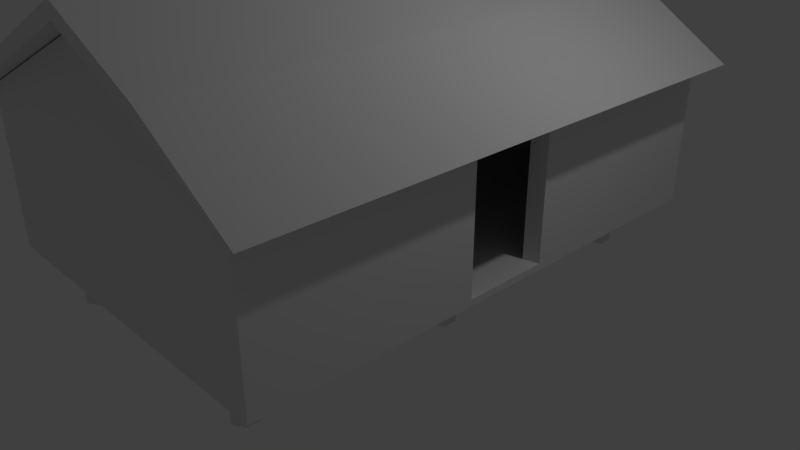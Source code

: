 # Source: shelter_model.blend  (saved by Blender 2.79.0; exported with 4.5.12 LTS)
import bpy
from mathutils import Matrix  # noqa: F401  (used for matrix-valued properties, if any)

bpy.ops.wm.read_factory_settings(use_empty=True)
scene = bpy.context.scene
scene.name = 'Scene'

# ---- collections
col_collection_1 = bpy.data.collections.new('Collection 1'); scene.collection.children.link(col_collection_1)
col_collection_2 = bpy.data.collections.new('Collection 2'); scene.collection.children.link(col_collection_2)
col_collection_2.hide_render = True
col_collection_2.hide_viewport = True

# ---- world
world_world = bpy.data.worlds.new('World'); scene.world = world_world
world_world.color = (0.05088, 0.05088, 0.05088)
world_world.use_sun_shadow = False
world_world.sun_shadow_jitter_overblur = 0.0
world_world.cycles.sampling_method = 'MANUAL'

# ---- cameras
cam_camera = bpy.data.cameras.new('Camera')
cam_camera.clip_end = 100.0
cam_camera.lens = 35.0
cam_camera.sensor_width = 32.0
cam_camera.sensor_height = 18.0
cam_camera.ortho_scale = 7.314
cam_camera.dof.focus_distance = 0.0
cam_camera.dof.aperture_fstop = 128.0

# ---- lights
light_lamp = bpy.data.lights.new('Lamp', 'POINT')
light_lamp.transmission_factor = 0.0
light_lamp.cutoff_distance = 30.0
light_lamp.energy = 100.0
light_lamp.shadow_buffer_clip_start = 1.001
light_lamp.shadow_soft_size = 0.1
light_lamp.shadow_maximum_resolution = 0.006
light_lamp.use_absolute_resolution = True

# ---- meshes
me_cube_001 = bpy.data.meshes.new('Cube.001')
me_cube_001.from_pydata([(-1.0, -1.0, -0.03237), (-1.0, -1.0, 1.968), (-1.0, 1.0, -0.03237), (-1.0, 1.0, 1.968), (1.0, -1.0, -0.03237), (1.0, -1.0, 1.968), (1.0, 1.0, -0.03237), (1.0, 1.0, 1.968), (-0.9112, -0.9112, 1.968), (-0.9112, -0.9112, -0.03237), (0.9112, -0.9112, 1.968), (0.9112, -0.9112, -0.03237), (-0.9112, 0.9112, 1.968), (-0.9112, 0.9112, -0.03237), (0.9112, 0.9112, 1.968), (0.9112, 0.9112, -0.03237), (0.05376, -0.958, 3.0), (-0.05376, -0.958, 3.0), (-0.04898, -0.9532, 3.0), (0.04898, -0.9532, 3.0), (-0.05939, 0.9582, 3.0), (0.05939, 0.9582, 3.0), (-0.05412, 0.953, 3.0), (0.05412, 0.953, 3.0), (1.0, -0.1667, -0.03237), (1.0, 0.1667, -0.03237), (1.0, 0.1667, 1.968), (1.0, -0.1667, 1.968), (0.9112, -0.1519, 1.968), (0.9112, 0.1519, 1.968), (0.9112, 0.1519, -0.03237), (0.9112, -0.1519, -0.03237), (-1.0, -1.0, 1.668), (-1.0, 1.0, 1.668), (1.0, 1.0, 1.668), (1.0, -1.0, 1.668), (1.0, 0.1667, 1.668), (1.0, -0.1667, 1.668), (-0.9112, -0.9112, 1.668), (0.9112, 0.9112, 1.668), (0.9112, -0.9112, 1.668), (-0.9112, 0.9112, 1.668), (0.9112, -0.1519, 1.668), (0.9112, 0.1519, 1.668), (-1.0, 1.0, 0.05263), (1.0, 1.0, 0.05263), (1.0, -1.0, 0.05263), (0.9112, 0.9112, 0.05263), (0.9112, -0.9112, 0.05263), (-0.9112, 0.9112, 0.05263), (0.9112, -0.1519, 0.05263), (0.9112, 0.1519, 0.05263), (1.0, 0.1667, 0.05263), (1.0, -0.1667, 0.05263), (-1.0, -1.0, 0.05263), (-0.9112, -0.9112, 0.05263), (-1.0, 0.1667, -0.03237), (-1.0, -0.1667, -0.03237), (-1.0, -0.1667, 1.968), (-1.0, 0.1667, 1.968), (-0.9112, -0.1519, -0.03237), (-0.9112, 0.1519, -0.03237), (-0.9112, 0.1519, 1.968), (-0.9112, -0.1519, 1.968), (-1.0, -0.1667, 1.668), (-1.0, 0.1667, 1.668), (-0.9112, 0.1519, 1.668), (-0.9112, -0.1519, 1.668), (-0.9112, 0.1519, 0.05263), (-0.9112, -0.1519, 0.05263), (-1.0, -0.1667, 0.05263), (-1.0, 0.1667, 0.05263), (-0.5712, -1.05, 2.648), (-1.142, -1.05, 1.83), (-0.5712, 1.05, 2.648), (-1.142, 1.05, 1.83), (0.5712, -1.05, 2.648), (1.142, -1.05, 1.83), (0.5712, 1.05, 2.648), (1.142, 1.05, 1.83), (0.0, 1.05, 3.273), (0.0, 1.05, 3.08), (0.0, -1.05, 3.273), (0.0, -1.05, 3.08), (0.6301, -0.8043, -0.6929), (0.6301, -0.8043, -0.001924), (0.6955, -0.8296, -0.6929), (0.6955, -0.8296, -0.001924), (0.6955, -0.8802, -0.6929), (0.6955, -0.8802, -0.001924), (0.6301, -0.9056, -0.6929), (0.6301, -0.9056, -0.001924), (0.5646, -0.8802, -0.6929), (0.5646, -0.8802, -0.001924), (0.5646, -0.8296, -0.6929), (0.5646, -0.8296, -0.001924), (-0.05788, -0.4578, -0.6929), (-0.05788, -0.4578, -0.001924), (0.007557, -0.4831, -0.6929), (0.007557, -0.4831, -0.001924), (0.007557, -0.5337, -0.6929), (0.007557, -0.5337, -0.001924), (-0.05788, -0.559, -0.6929), (-0.05788, -0.559, -0.001924), (-0.1233, -0.5337, -0.6929), (-0.1233, -0.5337, -0.001924), (-0.1233, -0.4831, -0.6929), (-0.1233, -0.4831, -0.001924), (-0.04542, 0.3751, -0.6929), (-0.04542, 0.3751, -0.001924), (0.02001, 0.3498, -0.6929), (0.02001, 0.3498, -0.001924), (0.02001, 0.2992, -0.6929), (0.02001, 0.2992, -0.001924), (-0.04542, 0.2739, -0.6929), (-0.04542, 0.2739, -0.001924), (-0.1109, 0.2992, -0.6929), (-0.1109, 0.2992, -0.001924), (-0.1109, 0.3498, -0.6929), (-0.1109, 0.3498, -0.001924), (0.6777, 0.8811, -0.6929), (0.6777, 0.8811, -0.001924), (0.7431, 0.8558, -0.6929), (0.7431, 0.8558, -0.001924), (0.7431, 0.8052, -0.6929), (0.7431, 0.8052, -0.001924), (0.6777, 0.7799, -0.6929), (0.6777, 0.7799, -0.001924), (0.6122, 0.8052, -0.6929), (0.6122, 0.8052, -0.001924), (0.6122, 0.8558, -0.6929), (0.6122, 0.8558, -0.001924), (0.6652, -0.01412, -0.6929), (0.6652, -0.01412, -0.001924), (0.7307, -0.03943, -0.6929), (0.7307, -0.03943, -0.001924), (0.7307, -0.09005, -0.6929), (0.7307, -0.09005, -0.001924), (0.6652, -0.1154, -0.6929), (0.6652, -0.1154, -0.001924), (0.5998, -0.09005, -0.6929), (0.5998, -0.09005, -0.001924), (0.5998, -0.03943, -0.6929), (0.5998, -0.03943, -0.001924), (-0.7495, 0.8453, -0.6929), (-0.7495, 0.8453, -0.001924), (-0.684, 0.82, -0.6929), (-0.684, 0.82, -0.001924), (-0.684, 0.7694, -0.6929), (-0.684, 0.7694, -0.001924), (-0.7495, 0.7441, -0.6929), (-0.7495, 0.7441, -0.001924), (-0.8149, 0.7694, -0.6929), (-0.8149, 0.7694, -0.001924), (-0.8149, 0.82, -0.6929), (-0.8149, 0.82, -0.001924), (-0.7465, 0.004532, -0.6929), (-0.7465, 0.004532, -0.001924), (-0.6811, -0.02078, -0.6929), (-0.6811, -0.02078, -0.001924), (-0.6811, -0.07139, -0.6929), (-0.6811, -0.07139, -0.001924), (-0.7465, -0.0967, -0.6929), (-0.7465, -0.0967, -0.001924), (-0.812, -0.07139, -0.6929), (-0.812, -0.07139, -0.001924), (-0.812, -0.02078, -0.6929), (-0.812, -0.02078, -0.001924), (-0.7326, -0.8043, -0.6929), (-0.7326, -0.8043, -0.001924), (-0.6672, -0.8296, -0.6929), (-0.6672, -0.8296, -0.001924), (-0.6672, -0.8802, -0.6929), (-0.6672, -0.8802, -0.001924), (-0.7326, -0.9056, -0.6929), (-0.7326, -0.9056, -0.001924), (-0.7981, -0.8802, -0.6929), (-0.7981, -0.8802, -0.001924), (-0.7981, -0.8296, -0.6929), (-0.7981, -0.8296, -0.001924)], [(60, 69), (61, 68)], [(65, 59, 3, 33), (33, 3, 7, 34), (37, 27, 5, 35), (35, 5, 1, 32), (2, 6, 15, 13), (27, 28, 10, 5), (43, 29, 14, 39), (39, 14, 12, 41), (59, 62, 12, 3), (67, 63, 8, 38), (38, 8, 10, 40), (60, 9, 0, 57), (14, 7, 21, 23), (10, 8, 18, 19), (0, 9, 11, 4), (31, 24, 4, 11), (16, 19, 18, 17), (8, 1, 17, 18), (1, 5, 16, 17), (5, 10, 19, 16), (20, 22, 23, 21), (3, 12, 22, 20), (12, 14, 23, 22), (7, 3, 20, 21), (15, 6, 25, 30), (43, 36, 37, 42), (40, 10, 28, 42), (42, 28, 29, 43), (7, 14, 29, 26), (26, 29, 28, 27), (34, 7, 26, 36), (36, 26, 27, 37), (45, 34, 36, 52), (46, 35, 32, 54), (53, 37, 35, 46), (44, 33, 34, 45), (71, 65, 33, 44), (53, 52, 51, 50), (48, 40, 42, 50), (55, 38, 40, 48), (69, 67, 38, 55), (47, 39, 41, 49), (51, 43, 39, 47), (30, 25, 24, 31), (43, 51, 52, 36), (54, 32, 64, 70), (68, 66, 67, 69), (49, 41, 66, 68), (57, 70, 71, 56), (0, 54, 70, 57), (42, 37, 53, 50), (56, 71, 44, 2), (2, 44, 45, 6), (24, 53, 46, 4), (4, 46, 54, 0), (6, 45, 52, 25), (70, 64, 65, 71), (13, 61, 56, 2), (61, 60, 57, 56), (41, 12, 62, 66), (66, 62, 63, 67), (1, 8, 63, 58), (58, 63, 62, 59), (32, 1, 58, 64), (64, 58, 59, 65), (51, 47, 49, 68), (69, 55, 48, 50), (9, 60, 31, 11), (61, 13, 15, 30), (69, 50, 51, 68), (61, 30, 31, 60), (53, 24, 25, 52), (72, 73, 75, 74), (80, 81, 79, 78), (78, 79, 77, 76), (82, 83, 73, 72), (80, 78, 76, 82), (81, 75, 73, 83), (79, 81, 83, 77), (74, 80, 82, 72), (76, 77, 83, 82), (74, 75, 81, 80), (84, 85, 87, 86), (86, 87, 89, 88), (88, 89, 91, 90), (90, 91, 93, 92), (87, 85, 95, 93, 91, 89), (92, 93, 95, 94), (94, 95, 85, 84), (84, 86, 88, 90, 92, 94), (96, 97, 99, 98), (98, 99, 101, 100), (100, 101, 103, 102), (102, 103, 105, 104), (99, 97, 107, 105, 103, 101), (104, 105, 107, 106), (106, 107, 97, 96), (96, 98, 100, 102, 104, 106), (108, 109, 111, 110), (110, 111, 113, 112), (112, 113, 115, 114), (114, 115, 117, 116), (111, 109, 119, 117, 115, 113), (116, 117, 119, 118), (118, 119, 109, 108), (108, 110, 112, 114, 116, 118), (120, 121, 123, 122), (122, 123, 125, 124), (124, 125, 127, 126), (126, 127, 129, 128), (123, 121, 131, 129, 127, 125), (128, 129, 131, 130), (130, 131, 121, 120), (120, 122, 124, 126, 128, 130), (132, 133, 135, 134), (134, 135, 137, 136), (136, 137, 139, 138), (138, 139, 141, 140), (135, 133, 143, 141, 139, 137), (140, 141, 143, 142), (142, 143, 133, 132), (132, 134, 136, 138, 140, 142), (144, 145, 147, 146), (146, 147, 149, 148), (148, 149, 151, 150), (150, 151, 153, 152), (147, 145, 155, 153, 151, 149), (152, 153, 155, 154), (154, 155, 145, 144), (144, 146, 148, 150, 152, 154), (156, 157, 159, 158), (158, 159, 161, 160), (160, 161, 163, 162), (162, 163, 165, 164), (159, 157, 167, 165, 163, 161), (164, 165, 167, 166), (166, 167, 157, 156), (156, 158, 160, 162, 164, 166), (168, 169, 171, 170), (170, 171, 173, 172), (172, 173, 175, 174), (174, 175, 177, 176), (171, 169, 179, 177, 175, 173), (176, 177, 179, 178), (178, 179, 169, 168), (168, 170, 172, 174, 176, 178)])
me_cube_001.use_remesh_preserve_volume = False
me_cube_001.use_remesh_preserve_attributes = False
me_cube_001.use_mirror_vertex_groups = False
me_cube_001.update()
me_cube_005 = bpy.data.meshes.new('Cube.005')
me_cube_005.from_pydata([(-1.0, -1.0, -0.03237), (-1.0, -1.0, 1.968), (-1.0, 1.0, -0.03237), (-1.0, 1.0, 1.968), (1.0, -1.0, -0.03237), (1.0, -1.0, 1.968), (1.0, 1.0, -0.03237), (1.0, 1.0, 1.968), (-0.9112, -0.9112, 1.968), (-0.9112, -0.9112, -0.03237), (0.9112, -0.9112, 1.968), (0.9112, -0.9112, -0.03237), (-0.9112, 0.9112, 1.968), (-0.9112, 0.9112, -0.03237), (0.9112, 0.9112, 1.968), (0.9112, 0.9112, -0.03237), (0.05376, -0.958, 3.0), (-0.05376, -0.958, 3.0), (-0.04898, -0.9532, 3.0), (0.04898, -0.9532, 3.0), (-0.05939, 0.9582, 3.0), (0.05939, 0.9582, 3.0), (-0.05412, 0.953, 3.0), (0.05412, 0.953, 3.0), (1.0, -0.1667, -0.03237), (1.0, 0.1667, -0.03237), (1.0, 0.1667, 1.968), (1.0, -0.1667, 1.968), (0.9112, -0.1519, 1.968), (0.9112, 0.1519, 1.968), (0.9112, 0.1519, -0.03237), (0.9112, -0.1519, -0.03237), (-1.0, -1.0, 1.668), (-1.0, 1.0, 1.668), (1.0, 1.0, 1.668), (1.0, -1.0, 1.668), (1.0, 0.1667, 1.668), (1.0, -0.1667, 1.668), (-0.9112, -0.9112, 1.668), (0.9112, 0.9112, 1.668), (0.9112, -0.9112, 1.668), (-0.9112, 0.9112, 1.668), (0.9112, -0.1519, 1.668), (0.9112, 0.1519, 1.668), (-1.0, 1.0, 0.05263), (1.0, 1.0, 0.05263), (1.0, -1.0, 0.05263), (0.9112, 0.9112, 0.05263), (0.9112, -0.9112, 0.05263), (-0.9112, 0.9112, 0.05263), (0.9112, -0.1519, 0.05263), (0.9112, 0.1519, 0.05263), (1.0, 0.1667, 0.05263), (1.0, -0.1667, 0.05263), (-1.0, -1.0, 0.05263), (-0.9112, -0.9112, 0.05263), (-1.0, 0.1667, -0.03237), (-1.0, -0.1667, -0.03237), (-1.0, -0.1667, 1.968), (-1.0, 0.1667, 1.968), (-0.9112, -0.1519, -0.03237), (-0.9112, 0.1519, -0.03237), (-0.9112, 0.1519, 1.968), (-0.9112, -0.1519, 1.968), (-1.0, -0.1667, 1.668), (-1.0, 0.1667, 1.668), (-0.9112, 0.1519, 1.668), (-0.9112, -0.1519, 1.668), (-0.9112, 0.1519, 0.05263), (-0.9112, -0.1519, 0.05263), (-1.0, -0.1667, 0.05263), (-1.0, 0.1667, 0.05263)], [(60, 69), (61, 68)], [(65, 59, 3, 33), (33, 3, 7, 34), (37, 27, 5, 35), (35, 5, 1, 32), (2, 6, 15, 13), (27, 28, 10, 5), (43, 29, 14, 39), (39, 14, 12, 41), (59, 62, 12, 3), (67, 63, 8, 38), (38, 8, 10, 40), (60, 9, 0, 57), (14, 7, 21, 23), (10, 8, 18, 19), (0, 9, 11, 4), (31, 24, 4, 11), (16, 19, 18, 17), (8, 1, 17, 18), (1, 5, 16, 17), (5, 10, 19, 16), (20, 22, 23, 21), (3, 12, 22, 20), (12, 14, 23, 22), (7, 3, 20, 21), (15, 6, 25, 30), (43, 36, 37, 42), (40, 10, 28, 42), (42, 28, 29, 43), (7, 14, 29, 26), (26, 29, 28, 27), (34, 7, 26, 36), (36, 26, 27, 37), (45, 34, 36, 52), (46, 35, 32, 54), (53, 37, 35, 46), (44, 33, 34, 45), (71, 65, 33, 44), (53, 52, 51, 50), (48, 40, 42, 50), (55, 38, 40, 48), (69, 67, 38, 55), (47, 39, 41, 49), (51, 43, 39, 47), (30, 25, 24, 31), (43, 51, 52, 36), (54, 32, 64, 70), (68, 66, 67, 69), (49, 41, 66, 68), (57, 70, 71, 56), (0, 54, 70, 57), (42, 37, 53, 50), (56, 71, 44, 2), (2, 44, 45, 6), (24, 53, 46, 4), (4, 46, 54, 0), (6, 45, 52, 25), (70, 64, 65, 71), (13, 61, 56, 2), (61, 60, 57, 56), (41, 12, 62, 66), (66, 62, 63, 67), (1, 8, 63, 58), (58, 63, 62, 59), (32, 1, 58, 64), (64, 58, 59, 65), (51, 47, 49, 68), (69, 55, 48, 50), (9, 60, 31, 11), (61, 13, 15, 30), (69, 50, 51, 68), (61, 30, 31, 60), (53, 24, 25, 52)])
me_cube_005.use_remesh_preserve_volume = False
me_cube_005.use_remesh_preserve_attributes = False
me_cube_005.use_mirror_vertex_groups = False
me_cube_005.update()
me_cube_004 = bpy.data.meshes.new('Cube.004')
me_cube_004.from_pydata([(-1.296, -3.556, 7.587), (-2.592, -3.556, 16.08), (-1.296, 3.556, 7.587), (-2.592, 3.556, 16.08), (1.296, -3.556, 7.587), (2.592, -3.556, 16.08), (1.296, 3.556, 7.587), (2.592, 3.556, 16.08), (0.0, 3.556, 1.091), (0.0, 3.556, 3.091), (0.0, -3.556, 1.091), (0.0, -3.556, 3.091)], [], [(0, 1, 3, 2), (8, 9, 7, 6), (6, 7, 5, 4), (10, 11, 1, 0), (8, 6, 4, 10), (9, 3, 1, 11), (7, 9, 11, 5), (2, 8, 10, 0), (4, 5, 11, 10), (2, 3, 9, 8)])
me_cube_004.use_remesh_preserve_volume = False
me_cube_004.use_remesh_preserve_attributes = False
me_cube_004.use_mirror_vertex_groups = False
me_cube_004.update()
me_cylinder_017 = bpy.data.meshes.new('Cylinder.017')
me_cylinder_017.from_pydata([(0.0, 1.0, -1.0), (0.0, 1.0, 1.0), (0.866, 0.5, -1.0), (0.866, 0.5, 1.0), (0.866, -0.5, -1.0), (0.866, -0.5, 1.0), (-8.742e-08, -1.0, -1.0), (-8.742e-08, -1.0, 1.0), (-0.866, -0.5, -1.0), (-0.866, -0.5, 1.0), (-0.866, 0.5, -1.0), (-0.866, 0.5, 1.0)], [], [(0, 1, 3, 2), (2, 3, 5, 4), (4, 5, 7, 6), (6, 7, 9, 8), (3, 1, 11, 9, 7, 5), (8, 9, 11, 10), (10, 11, 1, 0), (0, 2, 4, 6, 8, 10)])
me_cylinder_017.use_remesh_preserve_volume = False
me_cylinder_017.use_remesh_preserve_attributes = False
me_cylinder_017.use_mirror_vertex_groups = False
me_cylinder_017.update()
me_cylinder_016 = bpy.data.meshes.new('Cylinder.016')
me_cylinder_016.from_pydata([(0.0, 1.0, -1.0), (0.0, 1.0, 1.0), (0.866, 0.5, -1.0), (0.866, 0.5, 1.0), (0.866, -0.5, -1.0), (0.866, -0.5, 1.0), (-8.742e-08, -1.0, -1.0), (-8.742e-08, -1.0, 1.0), (-0.866, -0.5, -1.0), (-0.866, -0.5, 1.0), (-0.866, 0.5, -1.0), (-0.866, 0.5, 1.0)], [], [(0, 1, 3, 2), (2, 3, 5, 4), (4, 5, 7, 6), (6, 7, 9, 8), (3, 1, 11, 9, 7, 5), (8, 9, 11, 10), (10, 11, 1, 0), (0, 2, 4, 6, 8, 10)])
me_cylinder_016.use_remesh_preserve_volume = False
me_cylinder_016.use_remesh_preserve_attributes = False
me_cylinder_016.use_mirror_vertex_groups = False
me_cylinder_016.update()
me_cylinder_015 = bpy.data.meshes.new('Cylinder.015')
me_cylinder_015.from_pydata([(0.0, 1.0, -1.0), (0.0, 1.0, 1.0), (0.866, 0.5, -1.0), (0.866, 0.5, 1.0), (0.866, -0.5, -1.0), (0.866, -0.5, 1.0), (-8.742e-08, -1.0, -1.0), (-8.742e-08, -1.0, 1.0), (-0.866, -0.5, -1.0), (-0.866, -0.5, 1.0), (-0.866, 0.5, -1.0), (-0.866, 0.5, 1.0)], [], [(0, 1, 3, 2), (2, 3, 5, 4), (4, 5, 7, 6), (6, 7, 9, 8), (3, 1, 11, 9, 7, 5), (8, 9, 11, 10), (10, 11, 1, 0), (0, 2, 4, 6, 8, 10)])
me_cylinder_015.use_remesh_preserve_volume = False
me_cylinder_015.use_remesh_preserve_attributes = False
me_cylinder_015.use_mirror_vertex_groups = False
me_cylinder_015.update()
me_cylinder_014 = bpy.data.meshes.new('Cylinder.014')
me_cylinder_014.from_pydata([(0.0, 1.0, -1.0), (0.0, 1.0, 1.0), (0.866, 0.5, -1.0), (0.866, 0.5, 1.0), (0.866, -0.5, -1.0), (0.866, -0.5, 1.0), (-8.742e-08, -1.0, -1.0), (-8.742e-08, -1.0, 1.0), (-0.866, -0.5, -1.0), (-0.866, -0.5, 1.0), (-0.866, 0.5, -1.0), (-0.866, 0.5, 1.0)], [], [(0, 1, 3, 2), (2, 3, 5, 4), (4, 5, 7, 6), (6, 7, 9, 8), (3, 1, 11, 9, 7, 5), (8, 9, 11, 10), (10, 11, 1, 0), (0, 2, 4, 6, 8, 10)])
me_cylinder_014.use_remesh_preserve_volume = False
me_cylinder_014.use_remesh_preserve_attributes = False
me_cylinder_014.use_mirror_vertex_groups = False
me_cylinder_014.update()
me_cylinder_013 = bpy.data.meshes.new('Cylinder.013')
me_cylinder_013.from_pydata([(0.0, 1.0, -1.0), (0.0, 1.0, 1.0), (0.866, 0.5, -1.0), (0.866, 0.5, 1.0), (0.866, -0.5, -1.0), (0.866, -0.5, 1.0), (-8.742e-08, -1.0, -1.0), (-8.742e-08, -1.0, 1.0), (-0.866, -0.5, -1.0), (-0.866, -0.5, 1.0), (-0.866, 0.5, -1.0), (-0.866, 0.5, 1.0)], [], [(0, 1, 3, 2), (2, 3, 5, 4), (4, 5, 7, 6), (6, 7, 9, 8), (3, 1, 11, 9, 7, 5), (8, 9, 11, 10), (10, 11, 1, 0), (0, 2, 4, 6, 8, 10)])
me_cylinder_013.use_remesh_preserve_volume = False
me_cylinder_013.use_remesh_preserve_attributes = False
me_cylinder_013.use_mirror_vertex_groups = False
me_cylinder_013.update()
me_cylinder_012 = bpy.data.meshes.new('Cylinder.012')
me_cylinder_012.from_pydata([(0.0, 1.0, -1.0), (0.0, 1.0, 1.0), (0.866, 0.5, -1.0), (0.866, 0.5, 1.0), (0.866, -0.5, -1.0), (0.866, -0.5, 1.0), (-8.742e-08, -1.0, -1.0), (-8.742e-08, -1.0, 1.0), (-0.866, -0.5, -1.0), (-0.866, -0.5, 1.0), (-0.866, 0.5, -1.0), (-0.866, 0.5, 1.0)], [], [(0, 1, 3, 2), (2, 3, 5, 4), (4, 5, 7, 6), (6, 7, 9, 8), (3, 1, 11, 9, 7, 5), (8, 9, 11, 10), (10, 11, 1, 0), (0, 2, 4, 6, 8, 10)])
me_cylinder_012.use_remesh_preserve_volume = False
me_cylinder_012.use_remesh_preserve_attributes = False
me_cylinder_012.use_mirror_vertex_groups = False
me_cylinder_012.update()
me_cylinder_011 = bpy.data.meshes.new('Cylinder.011')
me_cylinder_011.from_pydata([(0.0, 1.0, -1.0), (0.0, 1.0, 1.0), (0.866, 0.5, -1.0), (0.866, 0.5, 1.0), (0.866, -0.5, -1.0), (0.866, -0.5, 1.0), (-8.742e-08, -1.0, -1.0), (-8.742e-08, -1.0, 1.0), (-0.866, -0.5, -1.0), (-0.866, -0.5, 1.0), (-0.866, 0.5, -1.0), (-0.866, 0.5, 1.0)], [], [(0, 1, 3, 2), (2, 3, 5, 4), (4, 5, 7, 6), (6, 7, 9, 8), (3, 1, 11, 9, 7, 5), (8, 9, 11, 10), (10, 11, 1, 0), (0, 2, 4, 6, 8, 10)])
me_cylinder_011.use_remesh_preserve_volume = False
me_cylinder_011.use_remesh_preserve_attributes = False
me_cylinder_011.use_mirror_vertex_groups = False
me_cylinder_011.update()
me_cylinder_010 = bpy.data.meshes.new('Cylinder.010')
me_cylinder_010.from_pydata([(0.0, 1.0, -1.0), (0.0, 1.0, 1.0), (0.866, 0.5, -1.0), (0.866, 0.5, 1.0), (0.866, -0.5, -1.0), (0.866, -0.5, 1.0), (-8.742e-08, -1.0, -1.0), (-8.742e-08, -1.0, 1.0), (-0.866, -0.5, -1.0), (-0.866, -0.5, 1.0), (-0.866, 0.5, -1.0), (-0.866, 0.5, 1.0)], [], [(0, 1, 3, 2), (2, 3, 5, 4), (4, 5, 7, 6), (6, 7, 9, 8), (3, 1, 11, 9, 7, 5), (8, 9, 11, 10), (10, 11, 1, 0), (0, 2, 4, 6, 8, 10)])
me_cylinder_010.use_remesh_preserve_volume = False
me_cylinder_010.use_remesh_preserve_attributes = False
me_cylinder_010.use_mirror_vertex_groups = False
me_cylinder_010.update()

# ---- objects
ob_cube = bpy.data.objects.new('Cube', me_cube_001)
ob_lamp = bpy.data.objects.new('Lamp', light_lamp)
ob_camera = bpy.data.objects.new('Camera', cam_camera)
ob_cube_003 = bpy.data.objects.new('Cube.003', me_cube_005)
ob_cube_002 = bpy.data.objects.new('Cube.002', me_cube_004)
ob_cylinder_015 = bpy.data.objects.new('Cylinder.015', me_cylinder_017)
ob_cylinder_014 = bpy.data.objects.new('Cylinder.014', me_cylinder_016)
ob_cylinder_013 = bpy.data.objects.new('Cylinder.013', me_cylinder_015)
ob_cylinder_012 = bpy.data.objects.new('Cylinder.012', me_cylinder_014)
ob_cylinder_011 = bpy.data.objects.new('Cylinder.011', me_cylinder_013)
ob_cylinder_010 = bpy.data.objects.new('Cylinder.010', me_cylinder_012)
ob_cylinder_009 = bpy.data.objects.new('Cylinder.009', me_cylinder_011)
ob_cylinder_008 = bpy.data.objects.new('Cylinder.008', me_cylinder_010)

# ---- transforms, parenting, visibility, modifiers, constraints
ob_cube.location = (0.0, 0.0, 0.5)
ob_cube.scale = (2.269, 3.387, 1.0)
ob_cube.lineart.crease_threshold = 0.0
ob_lamp.location = (4.076, 1.005, 5.904)
ob_lamp.rotation_euler = (0.6503, 0.05522, 1.866)
ob_lamp.lock_rotations_4d = False
ob_lamp.empty_display_type = 'ARROWS'
ob_lamp.color = (0.0, 0.0, 0.0, 0.0)
ob_lamp.lineart.crease_threshold = 0.0
ob_camera.location = (7.481, -6.508, 5.344)
ob_camera.rotation_euler = (1.109, 0.0, 0.8149)
ob_camera.lock_rotations_4d = False
ob_camera.empty_display_type = 'ARROWS'
ob_camera.color = (0.0, 0.0, 0.0, 0.0)
ob_camera.display_type = 'WIRE'
ob_camera.lineart.crease_threshold = 0.0
ob_cube_003.location = (0.0, 0.0, 0.5)
ob_cube_003.scale = (2.269, 3.387, 1.0)
ob_cube_003.lineart.crease_threshold = 0.0
ob_cube_002.location = (0.0, 0.0, 3.878)
ob_cube_002.scale = (1.0, 1.0, -0.09619)
ob_cube_002.lineart.crease_threshold = 0.0
ob_cylinder_015.location = (-1.662, -2.896, 0.1526)
ob_cylinder_015.scale = (0.1714, 0.1714, 0.3455)
ob_cylinder_015.lineart.crease_threshold = 0.0
ob_cylinder_014.location = (1.43, -2.896, 0.1526)
ob_cylinder_014.scale = (0.1714, 0.1714, 0.3455)
ob_cylinder_014.lineart.crease_threshold = 0.0
ob_cylinder_013.location = (-1.694, -0.1561, 0.1526)
ob_cylinder_013.scale = (0.1714, 0.1714, 0.3455)
ob_cylinder_013.lineart.crease_threshold = 0.0
ob_cylinder_012.location = (-1.701, 2.691, 0.1526)
ob_cylinder_012.scale = (0.1714, 0.1714, 0.3455)
ob_cylinder_012.lineart.crease_threshold = 0.0
ob_cylinder_011.location = (1.509, -0.2193, 0.1526)
ob_cylinder_011.scale = (0.1714, 0.1714, 0.3455)
ob_cylinder_011.lineart.crease_threshold = 0.0
ob_cylinder_010.location = (1.538, 2.813, 0.1526)
ob_cylinder_010.scale = (0.1714, 0.1714, 0.3455)
ob_cylinder_010.lineart.crease_threshold = 0.0
ob_cylinder_009.location = (-0.1031, 1.099, 0.1526)
ob_cylinder_009.scale = (0.1714, 0.1714, 0.3455)
ob_cylinder_009.lineart.crease_threshold = 0.0
ob_cylinder_008.location = (-0.1313, -1.722, 0.1526)
ob_cylinder_008.scale = (0.1714, 0.1714, 0.3455)
ob_cylinder_008.lineart.crease_threshold = 0.0

# ---- collection membership
col_collection_1.objects.link(ob_cube)
col_collection_1.objects.link(ob_lamp)
col_collection_1.objects.link(ob_camera)
col_collection_2.objects.link(ob_cube_003)
col_collection_2.objects.link(ob_cube_002)
col_collection_2.objects.link(ob_cylinder_015)
col_collection_2.objects.link(ob_cylinder_014)
col_collection_2.objects.link(ob_cylinder_013)
col_collection_2.objects.link(ob_cylinder_012)
col_collection_2.objects.link(ob_cylinder_011)
col_collection_2.objects.link(ob_cylinder_010)
col_collection_2.objects.link(ob_cylinder_009)
col_collection_2.objects.link(ob_cylinder_008)

# ---- scene / render settings (as saved in the file)
scene.camera = ob_camera
scene.frame_start = 1; scene.frame_end = 250; scene.frame_set(1)
scene.render.engine = 'BLENDER_EEVEE_NEXT'
scene.render.resolution_percentage = 50
scene.render.dither_intensity = 0.0
scene.cycles.use_denoising = False
scene.cycles.samples = 128
scene.cycles.sampling_pattern = 'TABULATED_SOBOL'
scene.cycles.use_adaptive_sampling = False
scene.cycles.use_light_tree = False
scene.cycles.blur_glossy = 0.0
scene.cycles.sample_clamp_indirect = 0.0
scene.view_settings.view_transform = 'Standard'
bpy.context.view_layer.update()
